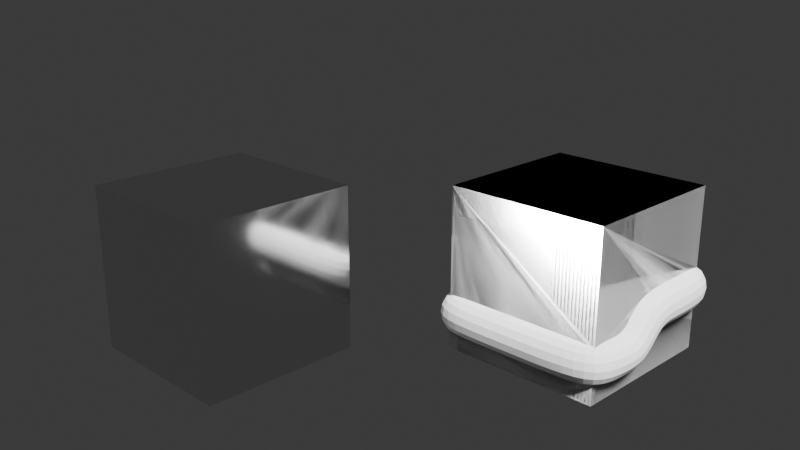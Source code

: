 # Source: a2.blend  (saved by Blender 5.0.119; exported with 4.5.12 LTS)
import bpy
from mathutils import Matrix  # noqa: F401  (used for matrix-valued properties, if any)

bpy.ops.wm.read_factory_settings(use_empty=True)
scene = bpy.context.scene
scene.name = 'Scene'

# ---- collections
col_collection = bpy.data.collections.new('Collection'); scene.collection.children.link(col_collection)
col_collection_2 = bpy.data.collections.new('Collection 2'); scene.collection.children.link(col_collection_2)

# ---- images (referenced by path relative to the original .blend; pixels are not part of the script)
import os
ASSET_DIR = os.environ.get("B2B_ASSET_DIR", "")  # directory of the original .blend (textures are referenced by path, not embedded)
HERE = os.path.dirname(os.path.abspath(__file__))  # packed textures are extracted next to this script under _unpacked/

def load_image(name, relpath, width, height, colorspace="sRGB"):
    """Load a texture the original file referenced (path relative to the .blend, or extracted next to this script)."""
    p = next((c for c in (os.path.join(HERE, relpath), os.path.join(ASSET_DIR, relpath)) if relpath and os.path.exists(c)), "")
    if p:
        img = bpy.data.images.load(p, check_existing=True)
        img.name = name
    else:  # same state as the original file: an image datablock whose file is absent (Cycles renders it pink)
        img = bpy.data.images.new(name, width, height)
        img.source = "FILE"
        img.filepath = "//" + (relpath or name)
    img.colorspace_settings.name = colorspace
    return img
img_normalmap = load_image('NormalMap', 'NormalMap.png', 1024, 1024, 'Non-Color')

# ---- materials (node trees are filled in below, after node groups)
mat_pbr_scifi = bpy.data.materials.new('pbr:scifi')
mat_pbr_scifi.alpha_threshold = 0.0
mat_pbr_scifi.use_backface_culling_lightprobe_volume = False
mat_pbr_scifi.roughness = 0.5
mat_pbr_scifi.line_color = (0.0, 0.0, 0.0, 1.0)
mat_pbr_metal = bpy.data.materials.new('pbr:metal')
mat_material_001 = bpy.data.materials.new('Material.001')

# ---- material node trees
mat_pbr_scifi.use_nodes = True; mat_pbr_scifi.node_tree.nodes.clear()
_N = mat_pbr_scifi.node_tree.nodes; _L = mat_pbr_scifi.node_tree.links
n0 = _N.new('ShaderNodeOutputMaterial'); n0.name = 'Material Output'; n0.location = (200, 100)
n1 = _N.new('ShaderNodeBsdfPrincipled'); n1.name = 'Principled BSDF'; n1.location = (-200, 100)
n1.inputs[1].default_value = 1.0
n1.inputs[2].default_value = 0.1
n2 = _N.new('ShaderNodeTexImage'); n2.name = 'Image Texture'; n2.location = (-759, 86)
n2.image = img_normalmap
n3 = _N.new('ShaderNodeNormalMap'); n3.name = 'Normal Map'; n3.location = (-425, 31)
_L.new(n1.outputs[0], n0.inputs[0])
_L.new(n3.outputs[0], n1.inputs[5])
_L.new(n2.outputs[0], n3.inputs[1])
n0.is_active_output = True
mat_pbr_metal.use_nodes = True; mat_pbr_metal.node_tree.nodes.clear()
_N = mat_pbr_metal.node_tree.nodes; _L = mat_pbr_metal.node_tree.links
n0 = _N.new('ShaderNodeBsdfPrincipled'); n0.name = 'Principled BSDF'; n0.location = (-200, 100)
n0.inputs[1].default_value = 1.0
n0.inputs[2].default_value = 0.1
n1 = _N.new('ShaderNodeOutputMaterial'); n1.name = 'Material Output'; n1.location = (200, 100)
_L.new(n0.outputs[0], n1.inputs[0])
n1.is_active_output = True
mat_material_001.use_nodes = True; mat_material_001.node_tree.nodes.clear()
_N = mat_material_001.node_tree.nodes; _L = mat_material_001.node_tree.links
n0 = _N.new('ShaderNodeBsdfPrincipled'); n0.name = 'Principled BSDF'; n0.location = (-200, 100)
n1 = _N.new('ShaderNodeOutputMaterial'); n1.name = 'Material Output'; n1.location = (200, 100)
_L.new(n0.outputs[0], n1.inputs[0])
n1.is_active_output = True

# ---- world
world_world = bpy.data.worlds.new('World'); scene.world = world_world
world_world.use_nodes = True; world_world.node_tree.nodes.clear()
_N = world_world.node_tree.nodes; _L = world_world.node_tree.links
n0 = _N.new('ShaderNodeOutputWorld'); n0.name = 'World Output'; n0.location = (200, 100)
n1 = _N.new('ShaderNodeBackground'); n1.name = 'Background'; n1.location = (-200, 100)
n1.inputs[0].default_value = (0.05088, 0.05088, 0.05088, 1.0)
_L.new(n1.outputs[0], n0.inputs[0])
n0.is_active_output = True
world_world.color = (0.05088, 0.05088, 0.05088)
world_world.sun_shadow_jitter_overblur = 0.0

# ---- cameras
cam_camera = bpy.data.cameras.new('Camera')
cam_camera.sensor_fit = 'VERTICAL'
cam_camera.clip_end = 100.0
cam_camera.lens = 20.0
cam_camera.sensor_height = 9.0
cam_camera.ortho_scale = 7.314

# ---- lights
light_light = bpy.data.lights.new('Light', 'SUN')
light_light.angle = 0.1993
light_light.shadow_soft_size = 0.1
light_light.shadow_cascade_max_distance = 1000.0

# ---- meshes
me_cube_003 = bpy.data.meshes.new('Cube.003')
me_cube_003.from_pydata([(1.0, 1.0, 1.0), (1.0, 1.0, -1.0), (1.0, -1.0, 1.0), (1.0, -1.0, -1.0), (-1.0, 1.0, 1.0), (-1.0, 1.0, -1.0), (-1.0, -1.0, 1.0), (-1.0, -1.0, -1.0)], [], [(0, 4, 6, 2), (3, 2, 6, 7), (7, 6, 4, 5), (5, 1, 3, 7), (1, 0, 2, 3), (5, 4, 0, 1)])
_uv = me_cube_003.uv_layers.new(name='UVMap')
_uv.uv.foreach_set('vector', [0.625, 0.5, 0.875, 0.5, 0.875, 0.75, 0.625, 0.75, 0.375, 0.75, 0.625, 0.75, 0.625, 1.0, 0.375, 1.0, 0.375, 0.0, 0.625, 0.0, 0.625, 0.25, 0.375, 0.25, 0.125, 0.5, 0.375, 0.5, 0.375, 0.75, 0.125, 0.75, 0.375, 0.5, 0.625, 0.5, 0.625, 0.75, 0.375, 0.75, 0.375, 0.25, 0.625, 0.25, 0.625, 0.5, 0.375, 0.5])
me_cube_003.materials.append(mat_pbr_scifi)
me_cube_003.use_mirror_vertex_groups = False
me_cube_003.update()
me_cube_004 = bpy.data.meshes.new('Cube.004')
me_cube_004.from_pydata([(-1.0, -1.0, -1.0), (-1.0, -1.0, 1.0), (-1.0, 1.0, -1.0), (-1.0, 1.0, 1.0), (1.0, -1.0, -1.0), (1.0, -1.0, 1.0), (1.0, 1.0, -1.0), (1.0, 1.0, 1.0)], [], [(0, 1, 3, 2), (2, 3, 7, 6), (6, 7, 5, 4), (4, 5, 1, 0), (2, 6, 4, 0), (7, 3, 1, 5)])
_uv = me_cube_004.uv_layers.new(name='UVMap')
_uv.uv.foreach_set('vector', [0.375, 0.0, 0.625, 0.0, 0.625, 0.25, 0.375, 0.25, 0.375, 0.25, 0.625, 0.25, 0.625, 0.5, 0.375, 0.5, 0.375, 0.5, 0.625, 0.5, 0.625, 0.75, 0.375, 0.75, 0.375, 0.75, 0.625, 0.75, 0.625, 1.0, 0.375, 1.0, 0.125, 0.5, 0.375, 0.5, 0.375, 0.75, 0.125, 0.75, 0.625, 0.5, 0.875, 0.5, 0.875, 0.75, 0.625, 0.75])
me_cube_004.materials.append(mat_pbr_metal)
me_cube_004.update()
me_cube_001 = bpy.data.meshes.new('Cube.001')
me_cube_001.from_pydata([(1.0, 1.0, 1.0), (1.0, 1.0, -1.0), (1.0, -1.0, 1.0), (1.0, -1.0, -1.0), (-1.0, 1.0, 1.0), (-1.0, 1.0, -1.0), (-1.0, -1.0, 1.0), (-1.0, -1.0, -1.0)], [], [(0, 4, 6, 2), (3, 2, 6, 7), (7, 6, 4, 5), (5, 1, 3, 7), (1, 0, 2, 3), (5, 4, 0, 1)])
_uv = me_cube_001.uv_layers.new(name='UVMap')
_uv.uv.foreach_set('vector', [0.625, 0.5, 0.875, 0.5, 0.875, 0.75, 0.625, 0.75, 0.375, 0.75, 0.625, 0.75, 0.625, 1.0, 0.375, 1.0, 0.375, 0.0, 0.625, 0.0, 0.625, 0.25, 0.375, 0.25, 0.125, 0.5, 0.375, 0.5, 0.375, 0.75, 0.125, 0.75, 0.375, 0.5, 0.625, 0.5, 0.625, 0.75, 0.375, 0.75, 0.375, 0.25, 0.625, 0.25, 0.625, 0.5, 0.375, 0.5])
me_cube_001.materials.append(mat_material_001)
me_cube_001.use_mirror_vertex_groups = False
me_cube_001.update()
me_plane = bpy.data.meshes.new('Plane')
me_plane.from_pydata([(-1.0, -1.0, -0.1993), (1.0, -1.0, -0.5409), (-1.0, 1.0, -0.1993), (1.0, 1.0, -0.5409), (0.342, 1.0, -0.5409), (-0.4621, -1.0, -0.1993), (0.114, 1.0, -0.1993), (-0.247, -1.0, -0.5409)], [(2, 0), (7, 1), (1, 3), (6, 2), (3, 4), (0, 5), (4, 6), (5, 7)], [])
_uv = me_plane.uv_layers.new(name='UVMap')
_uv.uv.foreach_set('vector', [])
me_plane.update()

# ---- objects
ob_light = bpy.data.objects.new('Light', light_light)
ob_camera = bpy.data.objects.new('Camera', cam_camera)
ob_scifi = bpy.data.objects.new('Scifi', me_cube_003)
ob_cube = bpy.data.objects.new('Cube', me_cube_004)
ob_scifi_hires = bpy.data.objects.new('Scifi.hires', me_cube_001)
ob_plane = bpy.data.objects.new('Plane', me_plane)

# ---- transforms, parenting, visibility, modifiers, constraints
ob_light.location = (4.076, 1.005, 5.904)
ob_light.rotation_euler = (0.6503, 0.05522, 1.866)
ob_light.lock_rotations_4d = False
ob_light.empty_display_type = 'ARROWS'
ob_light.color = (0.0, 0.0, 0.0, 0.0)
ob_light.lineart.crease_threshold = 0.0
ob_camera.location = (10.72, 0.0, 4.234)
ob_camera.rotation_euler = (1.238, 0.0, 1.571)
ob_camera.lock_rotations_4d = False
ob_camera.empty_display_type = 'ARROWS'
ob_camera.color = (0.0, 0.0, 0.0, 0.0)
ob_camera.display_type = 'WIRE'
ob_camera.lineart.crease_threshold = 0.0
ob_scifi.location = (0.0, 2.0, 0.0)
ob_scifi.rotation_euler = (0.0, -0.0, -0.7854)
ob_scifi.lock_rotations_4d = False
ob_scifi.empty_display_type = 'ARROWS'
ob_scifi.lineart.crease_threshold = 0.0
ob_cube.location = (0.0, -2.0, 0.0)
ob_cube.rotation_euler = (0.0, -0.0, -0.7854)
ob_scifi_hires.location = (0.0, 2.0, 0.0)
ob_scifi_hires.rotation_euler = (0.0, -0.0, -0.7854)
ob_scifi_hires.lock_rotations_4d = False
ob_scifi_hires.empty_display_type = 'ARROWS'
ob_scifi_hires.lineart.crease_threshold = 0.0
_m = ob_scifi_hires.modifiers.new('Boolean', 'BOOLEAN')
_m.object = ob_plane
ob_plane.location = (0.0, 2.0, 0.0)
ob_plane.rotation_euler = (0.0, -0.0, -0.7854)
_m = ob_plane.modifiers.new('Skin', 'SKIN')
_m.use_x_symmetry = False
_m = ob_plane.modifiers.new('Subdivision', 'SUBSURF')

# ---- collection membership
col_collection.objects.link(ob_light)
col_collection.objects.link(ob_camera)
col_collection.objects.link(ob_scifi)
col_collection.objects.link(ob_cube)
col_collection_2.objects.link(ob_scifi_hires)
col_collection_2.objects.link(ob_plane)

# ---- scene / render settings (as saved in the file)
scene.camera = ob_camera
scene.frame_start = 1; scene.frame_end = 250; scene.frame_set(6)
scene.render.engine = 'BLENDER_EEVEE_NEXT'
scene.render.bake_bias = 0.0
scene.render.bake_samples = 0
scene.cycles.sampling_pattern = 'TABULATED_SOBOL'
scene.cycles.bake_type = 'NORMAL'
scene.eevee.use_volume_custom_range = False
bpy.context.view_layer.update()
